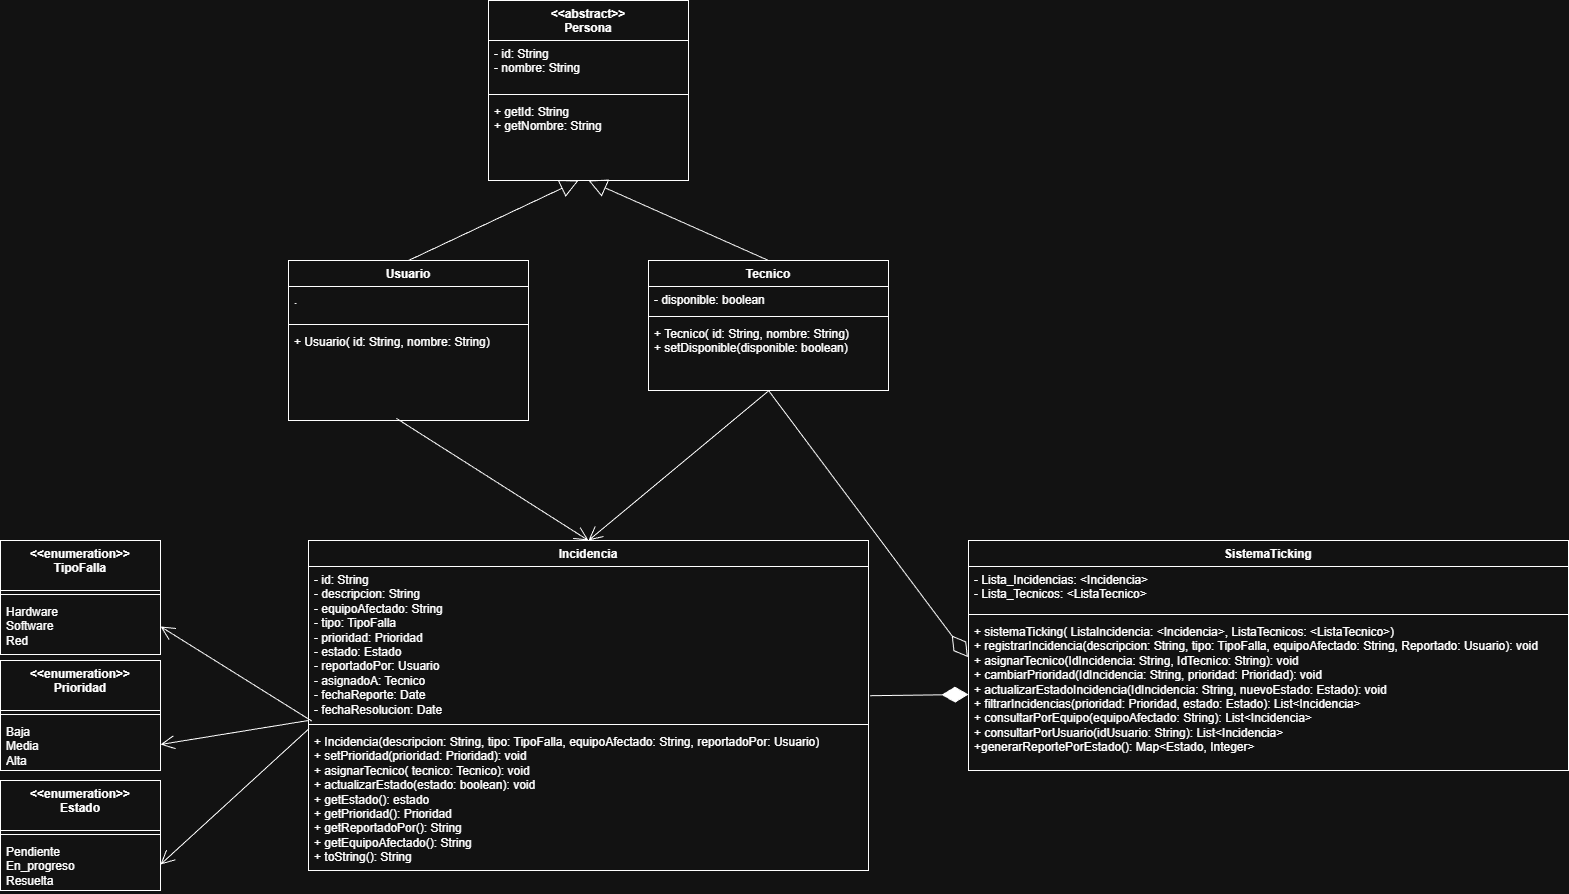

The diagram above was exported from draw.io. Its source (the exported page's mxGraphModel, read from the mxfile embedded in the PNG):
<mxGraphModel dx="2329" dy="1022" grid="1" gridSize="10" guides="1" tooltips="1" connect="1" arrows="1" fold="1" page="1" pageScale="1" pageWidth="2339" pageHeight="3300" math="0" shadow="0">
  <root>
    <mxCell id="0" />
    <mxCell id="1" parent="0" />
    <mxCell id="e0FsuUTAXRDM7zFSW6D7-1" parent="1" style="swimlane;fontStyle=1;align=center;verticalAlign=top;childLayout=stackLayout;horizontal=1;startSize=40;horizontalStack=0;resizeParent=1;resizeParentMax=0;resizeLast=0;collapsible=1;marginBottom=0;whiteSpace=wrap;html=1;" value="&lt;div&gt;&amp;lt;&amp;lt;abstract&amp;gt;&amp;gt;&lt;/div&gt;Persona" vertex="1">
      <mxGeometry height="180" width="200" x="760" y="540" as="geometry" />
    </mxCell>
    <mxCell id="e0FsuUTAXRDM7zFSW6D7-2" parent="e0FsuUTAXRDM7zFSW6D7-1" style="text;strokeColor=none;fillColor=none;align=left;verticalAlign=top;spacingLeft=4;spacingRight=4;overflow=hidden;rotatable=0;points=[[0,0.5],[1,0.5]];portConstraint=eastwest;whiteSpace=wrap;html=1;" value="- id: String&lt;div&gt;- nombre: String&lt;/div&gt;" vertex="1">
      <mxGeometry height="50" width="200" y="40" as="geometry" />
    </mxCell>
    <mxCell id="e0FsuUTAXRDM7zFSW6D7-3" parent="e0FsuUTAXRDM7zFSW6D7-1" style="line;strokeWidth=1;fillColor=none;align=left;verticalAlign=middle;spacingTop=-1;spacingLeft=3;spacingRight=3;rotatable=0;labelPosition=right;points=[];portConstraint=eastwest;strokeColor=inherit;" value="" vertex="1">
      <mxGeometry height="8" width="200" y="90" as="geometry" />
    </mxCell>
    <mxCell id="e0FsuUTAXRDM7zFSW6D7-4" parent="e0FsuUTAXRDM7zFSW6D7-1" style="text;strokeColor=none;fillColor=none;align=left;verticalAlign=top;spacingLeft=4;spacingRight=4;overflow=hidden;rotatable=0;points=[[0,0.5],[1,0.5]];portConstraint=eastwest;whiteSpace=wrap;html=1;" value="+ getId: String&lt;div&gt;+ getNombre: String&lt;/div&gt;" vertex="1">
      <mxGeometry height="82" width="200" y="98" as="geometry" />
    </mxCell>
    <mxCell id="e0FsuUTAXRDM7zFSW6D7-5" parent="1" style="swimlane;fontStyle=1;align=center;verticalAlign=top;childLayout=stackLayout;horizontal=1;startSize=26;horizontalStack=0;resizeParent=1;resizeParentMax=0;resizeLast=0;collapsible=1;marginBottom=0;whiteSpace=wrap;html=1;" value="Usuario" vertex="1">
      <mxGeometry height="160" width="240" x="560" y="800" as="geometry" />
    </mxCell>
    <mxCell id="e0FsuUTAXRDM7zFSW6D7-6" parent="e0FsuUTAXRDM7zFSW6D7-5" style="text;strokeColor=none;fillColor=none;align=left;verticalAlign=top;spacingLeft=4;spacingRight=4;overflow=hidden;rotatable=0;points=[[0,0.5],[1,0.5]];portConstraint=eastwest;whiteSpace=wrap;html=1;" value="." vertex="1">
      <mxGeometry height="34" width="240" y="26" as="geometry" />
    </mxCell>
    <mxCell id="e0FsuUTAXRDM7zFSW6D7-7" parent="e0FsuUTAXRDM7zFSW6D7-5" style="line;strokeWidth=1;fillColor=none;align=left;verticalAlign=middle;spacingTop=-1;spacingLeft=3;spacingRight=3;rotatable=0;labelPosition=right;points=[];portConstraint=eastwest;strokeColor=inherit;" value="" vertex="1">
      <mxGeometry height="8" width="240" y="60" as="geometry" />
    </mxCell>
    <mxCell id="e0FsuUTAXRDM7zFSW6D7-8" parent="e0FsuUTAXRDM7zFSW6D7-5" style="text;strokeColor=none;fillColor=none;align=left;verticalAlign=top;spacingLeft=4;spacingRight=4;overflow=hidden;rotatable=0;points=[[0,0.5],[1,0.5]];portConstraint=eastwest;whiteSpace=wrap;html=1;" value="+ Usuario( id: String, nombre: String)" vertex="1">
      <mxGeometry height="92" width="240" y="68" as="geometry" />
    </mxCell>
    <mxCell id="e0FsuUTAXRDM7zFSW6D7-9" parent="1" style="swimlane;fontStyle=1;align=center;verticalAlign=top;childLayout=stackLayout;horizontal=1;startSize=26;horizontalStack=0;resizeParent=1;resizeParentMax=0;resizeLast=0;collapsible=1;marginBottom=0;whiteSpace=wrap;html=1;" value="Tecnico" vertex="1">
      <mxGeometry height="130" width="240" x="920" y="800" as="geometry" />
    </mxCell>
    <mxCell id="e0FsuUTAXRDM7zFSW6D7-10" parent="e0FsuUTAXRDM7zFSW6D7-9" style="text;strokeColor=none;fillColor=none;align=left;verticalAlign=top;spacingLeft=4;spacingRight=4;overflow=hidden;rotatable=0;points=[[0,0.5],[1,0.5]];portConstraint=eastwest;whiteSpace=wrap;html=1;" value="- disponible: boolean" vertex="1">
      <mxGeometry height="26" width="240" y="26" as="geometry" />
    </mxCell>
    <mxCell id="e0FsuUTAXRDM7zFSW6D7-11" parent="e0FsuUTAXRDM7zFSW6D7-9" style="line;strokeWidth=1;fillColor=none;align=left;verticalAlign=middle;spacingTop=-1;spacingLeft=3;spacingRight=3;rotatable=0;labelPosition=right;points=[];portConstraint=eastwest;strokeColor=inherit;" value="" vertex="1">
      <mxGeometry height="8" width="240" y="52" as="geometry" />
    </mxCell>
    <mxCell id="e0FsuUTAXRDM7zFSW6D7-12" parent="e0FsuUTAXRDM7zFSW6D7-9" style="text;strokeColor=none;fillColor=none;align=left;verticalAlign=top;spacingLeft=4;spacingRight=4;overflow=hidden;rotatable=0;points=[[0,0.5],[1,0.5]];portConstraint=eastwest;whiteSpace=wrap;html=1;" value="+ Tecnico( id: String, nombre: String)&lt;div&gt;+ setDisponible(disponible: boolean)&lt;/div&gt;" vertex="1">
      <mxGeometry height="70" width="240" y="60" as="geometry" />
    </mxCell>
    <mxCell id="e0FsuUTAXRDM7zFSW6D7-21" edge="1" parent="1" source="e0FsuUTAXRDM7zFSW6D7-5" style="endArrow=block;endSize=16;endFill=0;html=1;rounded=0;exitX=0.5;exitY=0;exitDx=0;exitDy=0;entryX=0.45;entryY=1;entryDx=0;entryDy=0;entryPerimeter=0;" target="e0FsuUTAXRDM7zFSW6D7-4" value="">
      <mxGeometry relative="1" width="160" as="geometry">
        <mxPoint x="1090" y="720" as="sourcePoint" />
        <mxPoint x="840" y="730" as="targetPoint" />
      </mxGeometry>
    </mxCell>
    <mxCell id="e0FsuUTAXRDM7zFSW6D7-22" edge="1" parent="1" source="e0FsuUTAXRDM7zFSW6D7-9" style="endArrow=block;endSize=16;endFill=0;html=1;rounded=0;exitX=0.5;exitY=0;exitDx=0;exitDy=0;" value="">
      <mxGeometry relative="1" width="160" as="geometry">
        <mxPoint x="960" y="858" as="sourcePoint" />
        <mxPoint x="860" y="720" as="targetPoint" />
      </mxGeometry>
    </mxCell>
    <mxCell id="tRjrMzV41UBRdiwp2fcf-18" parent="1" style="swimlane;fontStyle=1;align=center;verticalAlign=top;childLayout=stackLayout;horizontal=1;startSize=26;horizontalStack=0;resizeParent=1;resizeParentMax=0;resizeLast=0;collapsible=1;marginBottom=0;whiteSpace=wrap;html=1;" value="Incidencia" vertex="1">
      <mxGeometry height="330" width="560" x="580" y="1080" as="geometry" />
    </mxCell>
    <mxCell id="tRjrMzV41UBRdiwp2fcf-19" parent="tRjrMzV41UBRdiwp2fcf-18" style="text;strokeColor=none;fillColor=none;align=left;verticalAlign=top;spacingLeft=4;spacingRight=4;overflow=hidden;rotatable=0;points=[[0,0.5],[1,0.5]];portConstraint=eastwest;whiteSpace=wrap;html=1;" value="- id: String&lt;div&gt;- descripcion: String&lt;/div&gt;&lt;div&gt;- equipoAfectado: String&lt;/div&gt;&lt;div&gt;- tipo: TipoFalla&lt;/div&gt;&lt;div&gt;- prioridad: Prioridad&lt;/div&gt;&lt;div&gt;- estado: Estado&lt;/div&gt;&lt;div&gt;- reportadoPor: Usuario&lt;/div&gt;&lt;div&gt;- asignadoA: Tecnico&lt;/div&gt;&lt;div&gt;- fechaReporte: Date&lt;/div&gt;&lt;div&gt;- fechaResolucion: Date&lt;/div&gt;" vertex="1">
      <mxGeometry height="154" width="560" y="26" as="geometry" />
    </mxCell>
    <mxCell id="tRjrMzV41UBRdiwp2fcf-20" parent="tRjrMzV41UBRdiwp2fcf-18" style="line;strokeWidth=1;fillColor=none;align=left;verticalAlign=middle;spacingTop=-1;spacingLeft=3;spacingRight=3;rotatable=0;labelPosition=right;points=[];portConstraint=eastwest;strokeColor=inherit;" value="" vertex="1">
      <mxGeometry height="8" width="560" y="180" as="geometry" />
    </mxCell>
    <mxCell id="tRjrMzV41UBRdiwp2fcf-21" parent="tRjrMzV41UBRdiwp2fcf-18" style="text;strokeColor=none;fillColor=none;align=left;verticalAlign=top;spacingLeft=4;spacingRight=4;overflow=hidden;rotatable=0;points=[[0,0.5],[1,0.5]];portConstraint=eastwest;whiteSpace=wrap;html=1;" value="+ Incidencia(descripcion: String, tipo: TipoFalla, equipoAfectado: String, reportadoPor: Usuario)&lt;div&gt;+ setPrioridad(prioridad: Prioridad): void&lt;/div&gt;&lt;div&gt;+ asignarTecnico( tecnico: Tecnico): void&lt;/div&gt;&lt;div&gt;+ actualizarEstado(estado: boolean): void&lt;/div&gt;&lt;div&gt;+ getEstado(): estado&lt;/div&gt;&lt;div&gt;+ getPrioridad(): Prioridad&lt;/div&gt;&lt;div&gt;+ getReportadoPor(): String&lt;/div&gt;&lt;div&gt;+ getEquipoAfectado(): String&lt;/div&gt;&lt;div&gt;+ toString(): String&lt;/div&gt;" vertex="1">
      <mxGeometry height="142" width="560" y="188" as="geometry" />
    </mxCell>
    <mxCell id="tRjrMzV41UBRdiwp2fcf-50" edge="1" parent="1" source="e0FsuUTAXRDM7zFSW6D7-8" style="endArrow=open;endFill=1;endSize=12;html=1;rounded=0;exitX=0.449;exitY=0.976;exitDx=0;exitDy=0;exitPerimeter=0;entryX=0.5;entryY=0;entryDx=0;entryDy=0;" target="tRjrMzV41UBRdiwp2fcf-18" value="">
      <mxGeometry relative="1" width="160" as="geometry">
        <mxPoint x="990" y="1149" as="sourcePoint" />
        <mxPoint x="740" y="1020" as="targetPoint" />
      </mxGeometry>
    </mxCell>
    <mxCell id="tRjrMzV41UBRdiwp2fcf-51" edge="1" parent="1" source="e0FsuUTAXRDM7zFSW6D7-12" style="endArrow=open;endFill=1;endSize=12;html=1;rounded=0;exitX=0.499;exitY=1.009;exitDx=0;exitDy=0;exitPerimeter=0;entryX=0.5;entryY=0;entryDx=0;entryDy=0;" target="tRjrMzV41UBRdiwp2fcf-18" value="">
      <mxGeometry relative="1" width="160" as="geometry">
        <mxPoint x="770" y="1119" as="sourcePoint" />
        <mxPoint x="680" y="1080" as="targetPoint" />
      </mxGeometry>
    </mxCell>
    <mxCell id="tRjrMzV41UBRdiwp2fcf-56" edge="1" parent="1" source="tRjrMzV41UBRdiwp2fcf-19" style="endArrow=diamondThin;endFill=1;endSize=24;html=1;rounded=0;exitX=1.003;exitY=0.839;exitDx=0;exitDy=0;exitPerimeter=0;entryX=0;entryY=0.5;entryDx=0;entryDy=0;" target="tRjrMzV41UBRdiwp2fcf-72" value="">
      <mxGeometry relative="1" width="160" as="geometry">
        <mxPoint x="1020" y="1450" as="sourcePoint" />
        <mxPoint x="860" y="1520" as="targetPoint" />
      </mxGeometry>
    </mxCell>
    <mxCell id="tRjrMzV41UBRdiwp2fcf-57" parent="1" style="swimlane;fontStyle=1;align=center;verticalAlign=top;childLayout=stackLayout;horizontal=1;startSize=50;horizontalStack=0;resizeParent=1;resizeParentMax=0;resizeLast=0;collapsible=1;marginBottom=0;whiteSpace=wrap;html=1;" value="&lt;div&gt;&amp;lt;&amp;lt;enumeration&amp;gt;&amp;gt;&lt;/div&gt;TipoFalla" vertex="1">
      <mxGeometry height="114" width="160" x="272" y="1080" as="geometry" />
    </mxCell>
    <mxCell id="tRjrMzV41UBRdiwp2fcf-58" parent="tRjrMzV41UBRdiwp2fcf-57" style="line;strokeWidth=1;fillColor=none;align=left;verticalAlign=middle;spacingTop=-1;spacingLeft=3;spacingRight=3;rotatable=0;labelPosition=right;points=[];portConstraint=eastwest;strokeColor=inherit;" value="" vertex="1">
      <mxGeometry height="8" width="160" y="50" as="geometry" />
    </mxCell>
    <mxCell id="tRjrMzV41UBRdiwp2fcf-59" parent="tRjrMzV41UBRdiwp2fcf-57" style="text;strokeColor=none;fillColor=none;align=left;verticalAlign=top;spacingLeft=4;spacingRight=4;overflow=hidden;rotatable=0;points=[[0,0.5],[1,0.5]];portConstraint=eastwest;whiteSpace=wrap;html=1;" value="Hardware&lt;div&gt;Software&lt;/div&gt;&lt;div&gt;Red&lt;/div&gt;" vertex="1">
      <mxGeometry height="56" width="160" y="58" as="geometry" />
    </mxCell>
    <mxCell id="tRjrMzV41UBRdiwp2fcf-60" parent="1" style="swimlane;fontStyle=1;align=center;verticalAlign=top;childLayout=stackLayout;horizontal=1;startSize=50;horizontalStack=0;resizeParent=1;resizeParentMax=0;resizeLast=0;collapsible=1;marginBottom=0;whiteSpace=wrap;html=1;" value="&lt;div&gt;&amp;lt;&amp;lt;enumeration&amp;gt;&amp;gt;&lt;/div&gt;Prioridad" vertex="1">
      <mxGeometry height="110" width="160" x="272" y="1200" as="geometry" />
    </mxCell>
    <mxCell id="tRjrMzV41UBRdiwp2fcf-61" parent="tRjrMzV41UBRdiwp2fcf-60" style="line;strokeWidth=1;fillColor=none;align=left;verticalAlign=middle;spacingTop=-1;spacingLeft=3;spacingRight=3;rotatable=0;labelPosition=right;points=[];portConstraint=eastwest;strokeColor=inherit;" value="" vertex="1">
      <mxGeometry height="8" width="160" y="50" as="geometry" />
    </mxCell>
    <mxCell id="tRjrMzV41UBRdiwp2fcf-62" parent="tRjrMzV41UBRdiwp2fcf-60" style="text;strokeColor=none;fillColor=none;align=left;verticalAlign=top;spacingLeft=4;spacingRight=4;overflow=hidden;rotatable=0;points=[[0,0.5],[1,0.5]];portConstraint=eastwest;whiteSpace=wrap;html=1;" value="Baja&lt;div&gt;Media&lt;/div&gt;&lt;div&gt;Alta&lt;/div&gt;" vertex="1">
      <mxGeometry height="52" width="160" y="58" as="geometry" />
    </mxCell>
    <mxCell id="tRjrMzV41UBRdiwp2fcf-63" parent="1" style="swimlane;fontStyle=1;align=center;verticalAlign=top;childLayout=stackLayout;horizontal=1;startSize=50;horizontalStack=0;resizeParent=1;resizeParentMax=0;resizeLast=0;collapsible=1;marginBottom=0;whiteSpace=wrap;html=1;" value="&lt;div&gt;&amp;lt;&amp;lt;enumeration&amp;gt;&amp;gt;&lt;/div&gt;Estado" vertex="1">
      <mxGeometry height="110" width="160" x="272" y="1320" as="geometry" />
    </mxCell>
    <mxCell id="tRjrMzV41UBRdiwp2fcf-64" parent="tRjrMzV41UBRdiwp2fcf-63" style="line;strokeWidth=1;fillColor=none;align=left;verticalAlign=middle;spacingTop=-1;spacingLeft=3;spacingRight=3;rotatable=0;labelPosition=right;points=[];portConstraint=eastwest;strokeColor=inherit;" value="" vertex="1">
      <mxGeometry height="8" width="160" y="50" as="geometry" />
    </mxCell>
    <mxCell id="tRjrMzV41UBRdiwp2fcf-65" parent="tRjrMzV41UBRdiwp2fcf-63" style="text;strokeColor=none;fillColor=none;align=left;verticalAlign=top;spacingLeft=4;spacingRight=4;overflow=hidden;rotatable=0;points=[[0,0.5],[1,0.5]];portConstraint=eastwest;whiteSpace=wrap;html=1;" value="Pendiente&lt;div&gt;En_progreso&lt;/div&gt;&lt;div&gt;Resuelta&lt;/div&gt;" vertex="1">
      <mxGeometry height="52" width="160" y="58" as="geometry" />
    </mxCell>
    <mxCell id="tRjrMzV41UBRdiwp2fcf-66" edge="1" parent="1" source="tRjrMzV41UBRdiwp2fcf-19" style="endArrow=open;endFill=1;endSize=12;html=1;rounded=0;entryX=1;entryY=0.5;entryDx=0;entryDy=0;exitX=0.006;exitY=1.004;exitDx=0;exitDy=0;exitPerimeter=0;" target="tRjrMzV41UBRdiwp2fcf-59" value="">
      <mxGeometry relative="1" width="160" as="geometry">
        <mxPoint x="70" y="1265" as="sourcePoint" />
        <mxPoint x="132" y="1280" as="targetPoint" />
      </mxGeometry>
    </mxCell>
    <mxCell id="tRjrMzV41UBRdiwp2fcf-67" edge="1" parent="1" style="endArrow=open;endFill=1;endSize=12;html=1;rounded=0;entryX=1;entryY=0.5;entryDx=0;entryDy=0;" target="tRjrMzV41UBRdiwp2fcf-62" value="">
      <mxGeometry relative="1" width="160" as="geometry">
        <mxPoint x="580" y="1260" as="sourcePoint" />
        <mxPoint x="344" y="1230" as="targetPoint" />
      </mxGeometry>
    </mxCell>
    <mxCell id="tRjrMzV41UBRdiwp2fcf-68" edge="1" parent="1" source="tRjrMzV41UBRdiwp2fcf-21" style="endArrow=open;endFill=1;endSize=12;html=1;rounded=0;entryX=1;entryY=0.5;entryDx=0;entryDy=0;exitX=0.001;exitY=0.001;exitDx=0;exitDy=0;exitPerimeter=0;" target="tRjrMzV41UBRdiwp2fcf-65" value="">
      <mxGeometry relative="1" width="160" as="geometry">
        <mxPoint x="70" y="1260" as="sourcePoint" />
        <mxPoint x="334" y="1380" as="targetPoint" />
      </mxGeometry>
    </mxCell>
    <mxCell id="tRjrMzV41UBRdiwp2fcf-69" parent="1" style="swimlane;fontStyle=1;align=center;verticalAlign=top;childLayout=stackLayout;horizontal=1;startSize=26;horizontalStack=0;resizeParent=1;resizeParentMax=0;resizeLast=0;collapsible=1;marginBottom=0;whiteSpace=wrap;html=1;" value="SistemaTicking" vertex="1">
      <mxGeometry height="230" width="600" x="1240" y="1080" as="geometry" />
    </mxCell>
    <mxCell id="tRjrMzV41UBRdiwp2fcf-70" parent="tRjrMzV41UBRdiwp2fcf-69" style="text;strokeColor=none;fillColor=none;align=left;verticalAlign=top;spacingLeft=4;spacingRight=4;overflow=hidden;rotatable=0;points=[[0,0.5],[1,0.5]];portConstraint=eastwest;whiteSpace=wrap;html=1;" value="- Lista_Incidencias: &amp;lt;Incidencia&amp;gt;&lt;div&gt;- Lista_Tecnicos: &amp;lt;ListaTecnico&amp;gt;&lt;/div&gt;" vertex="1">
      <mxGeometry height="44" width="600" y="26" as="geometry" />
    </mxCell>
    <mxCell id="tRjrMzV41UBRdiwp2fcf-71" parent="tRjrMzV41UBRdiwp2fcf-69" style="line;strokeWidth=1;fillColor=none;align=left;verticalAlign=middle;spacingTop=-1;spacingLeft=3;spacingRight=3;rotatable=0;labelPosition=right;points=[];portConstraint=eastwest;strokeColor=inherit;" value="" vertex="1">
      <mxGeometry height="8" width="600" y="70" as="geometry" />
    </mxCell>
    <mxCell id="tRjrMzV41UBRdiwp2fcf-72" parent="tRjrMzV41UBRdiwp2fcf-69" style="text;strokeColor=none;fillColor=none;align=left;verticalAlign=top;spacingLeft=4;spacingRight=4;overflow=hidden;rotatable=0;points=[[0,0.5],[1,0.5]];portConstraint=eastwest;whiteSpace=wrap;html=1;" value="+ sistemaTicking( ListaIncidencia: &amp;lt;Incidencia&amp;gt;, ListaTecnicos: &amp;lt;ListaTecnico&amp;gt;)&lt;div&gt;+ registrarIncidencia(descripcion: String, tipo: TipoFalla, equipoAfectado: String, Reportado: Usuario): void&lt;/div&gt;&lt;div&gt;+ asignarTecnico(IdIncidencia: String, IdTecnico: String): void&lt;/div&gt;&lt;div&gt;+ cambiarPrioridad(IdIncidencia: String, prioridad: Prioridad): void&lt;/div&gt;&lt;div&gt;+ actualizarEstadoIncidencia(IdIncidencia: String, nuevoEstado: Estado): void&lt;/div&gt;&lt;div&gt;+ filtrarIncidencias(prioridad: Prioridad, estado: Estado): List&amp;lt;Incidencia&amp;gt;&lt;/div&gt;&lt;div&gt;+&amp;nbsp;consultarPorEquipo(equipoAfectado: String): List&amp;lt;Incidencia&amp;gt;&lt;/div&gt;&lt;div&gt;+&amp;nbsp;consultarPorUsuario(idUsuario: String): List&amp;lt;Incidencia&amp;gt;&lt;/div&gt;&lt;div&gt;+generarReportePorEstado(): Map&amp;lt;Estado, Integer&amp;gt;&lt;/div&gt;" vertex="1">
      <mxGeometry height="152" width="600" y="78" as="geometry" />
    </mxCell>
    <mxCell id="tRjrMzV41UBRdiwp2fcf-73" edge="1" parent="1" source="e0FsuUTAXRDM7zFSW6D7-12" style="endArrow=diamondThin;endFill=0;endSize=24;html=1;rounded=0;entryX=-0.001;entryY=0.254;entryDx=0;entryDy=0;entryPerimeter=0;exitX=0.5;exitY=1;exitDx=0;exitDy=0;exitPerimeter=0;" target="tRjrMzV41UBRdiwp2fcf-72" value="">
      <mxGeometry relative="1" width="160" as="geometry">
        <mxPoint x="1070" y="1180" as="sourcePoint" />
        <mxPoint x="1230" y="1180" as="targetPoint" />
      </mxGeometry>
    </mxCell>
  </root>
</mxGraphModel>